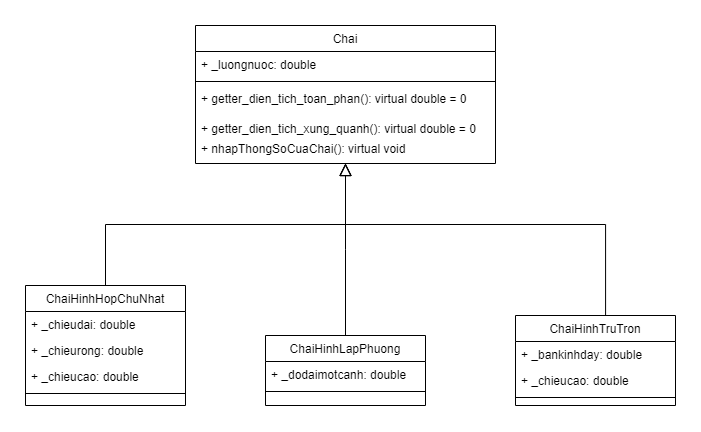

The diagram above was exported from draw.io. Its source (the exported page's mxGraphModel, read from the mxfile embedded in the PNG):
<mxGraphModel dx="911" dy="521" grid="1" gridSize="10" guides="1" tooltips="1" connect="1" arrows="1" fold="1" page="1" pageScale="1" pageWidth="827" pageHeight="1169" math="0" shadow="0">
  <root>
    <mxCell id="WIyWlLk6GJQsqaUBKTNV-0" />
    <mxCell id="WIyWlLk6GJQsqaUBKTNV-1" parent="WIyWlLk6GJQsqaUBKTNV-0" />
    <mxCell id="zkfFHV4jXpPFQw0GAbJ--0" value="Chai" style="swimlane;fontStyle=0;align=center;verticalAlign=top;childLayout=stackLayout;horizontal=1;startSize=26;horizontalStack=0;resizeParent=1;resizeLast=0;collapsible=1;marginBottom=0;rounded=0;shadow=0;strokeWidth=1;" parent="WIyWlLk6GJQsqaUBKTNV-1" vertex="1">
      <mxGeometry x="290" y="100" width="300" height="138" as="geometry">
        <mxRectangle x="230" y="140" width="160" height="26" as="alternateBounds" />
      </mxGeometry>
    </mxCell>
    <mxCell id="zkfFHV4jXpPFQw0GAbJ--1" value="+ _luongnuoc: double" style="text;align=left;verticalAlign=top;spacingLeft=4;spacingRight=4;overflow=hidden;rotatable=0;points=[[0,0.5],[1,0.5]];portConstraint=eastwest;" parent="zkfFHV4jXpPFQw0GAbJ--0" vertex="1">
      <mxGeometry y="26" width="300" height="26" as="geometry" />
    </mxCell>
    <mxCell id="zkfFHV4jXpPFQw0GAbJ--4" value="" style="line;html=1;strokeWidth=1;align=left;verticalAlign=middle;spacingTop=-1;spacingLeft=3;spacingRight=3;rotatable=0;labelPosition=right;points=[];portConstraint=eastwest;" parent="zkfFHV4jXpPFQw0GAbJ--0" vertex="1">
      <mxGeometry y="52" width="300" height="8" as="geometry" />
    </mxCell>
    <mxCell id="zkfFHV4jXpPFQw0GAbJ--5" value="+ getter_dien_tich_toan_phan(): virtual double = 0" style="text;align=left;verticalAlign=top;spacingLeft=4;spacingRight=4;overflow=hidden;rotatable=0;points=[[0,0.5],[1,0.5]];portConstraint=eastwest;" parent="zkfFHV4jXpPFQw0GAbJ--0" vertex="1">
      <mxGeometry y="60" width="300" height="26" as="geometry" />
    </mxCell>
    <mxCell id="zkfFHV4jXpPFQw0GAbJ--6" value="ChaiHinhHopChuNhat" style="swimlane;fontStyle=0;align=center;verticalAlign=top;childLayout=stackLayout;horizontal=1;startSize=26;horizontalStack=0;resizeParent=1;resizeLast=0;collapsible=1;marginBottom=0;rounded=0;shadow=0;strokeWidth=1;" parent="WIyWlLk6GJQsqaUBKTNV-1" vertex="1">
      <mxGeometry x="120" y="360" width="160" height="120" as="geometry">
        <mxRectangle x="130" y="380" width="160" height="26" as="alternateBounds" />
      </mxGeometry>
    </mxCell>
    <mxCell id="zkfFHV4jXpPFQw0GAbJ--7" value="+ _chieudai: double" style="text;align=left;verticalAlign=top;spacingLeft=4;spacingRight=4;overflow=hidden;rotatable=0;points=[[0,0.5],[1,0.5]];portConstraint=eastwest;" parent="zkfFHV4jXpPFQw0GAbJ--6" vertex="1">
      <mxGeometry y="26" width="160" height="26" as="geometry" />
    </mxCell>
    <mxCell id="zkfFHV4jXpPFQw0GAbJ--8" value="+ _chieurong: double" style="text;align=left;verticalAlign=top;spacingLeft=4;spacingRight=4;overflow=hidden;rotatable=0;points=[[0,0.5],[1,0.5]];portConstraint=eastwest;rounded=0;shadow=0;html=0;" parent="zkfFHV4jXpPFQw0GAbJ--6" vertex="1">
      <mxGeometry y="52" width="160" height="26" as="geometry" />
    </mxCell>
    <mxCell id="KNtUBBfYyM3RNyVQkR01-2" value="+ _chieucao: double" style="text;align=left;verticalAlign=top;spacingLeft=4;spacingRight=4;overflow=hidden;rotatable=0;points=[[0,0.5],[1,0.5]];portConstraint=eastwest;rounded=0;shadow=0;html=0;" vertex="1" parent="zkfFHV4jXpPFQw0GAbJ--6">
      <mxGeometry y="78" width="160" height="26" as="geometry" />
    </mxCell>
    <mxCell id="zkfFHV4jXpPFQw0GAbJ--9" value="" style="line;html=1;strokeWidth=1;align=left;verticalAlign=middle;spacingTop=-1;spacingLeft=3;spacingRight=3;rotatable=0;labelPosition=right;points=[];portConstraint=eastwest;" parent="zkfFHV4jXpPFQw0GAbJ--6" vertex="1">
      <mxGeometry y="104" width="160" height="8" as="geometry" />
    </mxCell>
    <mxCell id="zkfFHV4jXpPFQw0GAbJ--12" value="" style="endArrow=block;endSize=10;endFill=0;shadow=0;strokeWidth=1;rounded=0;edgeStyle=elbowEdgeStyle;elbow=vertical;" parent="WIyWlLk6GJQsqaUBKTNV-1" source="zkfFHV4jXpPFQw0GAbJ--6" target="zkfFHV4jXpPFQw0GAbJ--0" edge="1">
      <mxGeometry width="160" relative="1" as="geometry">
        <mxPoint x="200" y="203" as="sourcePoint" />
        <mxPoint x="200" y="203" as="targetPoint" />
      </mxGeometry>
    </mxCell>
    <mxCell id="zkfFHV4jXpPFQw0GAbJ--13" value="ChaiHinhLapPhuong" style="swimlane;fontStyle=0;align=center;verticalAlign=top;childLayout=stackLayout;horizontal=1;startSize=26;horizontalStack=0;resizeParent=1;resizeLast=0;collapsible=1;marginBottom=0;rounded=0;shadow=0;strokeWidth=1;" parent="WIyWlLk6GJQsqaUBKTNV-1" vertex="1">
      <mxGeometry x="360" y="410" width="160" height="70" as="geometry">
        <mxRectangle x="340" y="380" width="170" height="26" as="alternateBounds" />
      </mxGeometry>
    </mxCell>
    <mxCell id="zkfFHV4jXpPFQw0GAbJ--14" value="+ _dodaimotcanh: double" style="text;align=left;verticalAlign=top;spacingLeft=4;spacingRight=4;overflow=hidden;rotatable=0;points=[[0,0.5],[1,0.5]];portConstraint=eastwest;" parent="zkfFHV4jXpPFQw0GAbJ--13" vertex="1">
      <mxGeometry y="26" width="160" height="26" as="geometry" />
    </mxCell>
    <mxCell id="zkfFHV4jXpPFQw0GAbJ--15" value="" style="line;html=1;strokeWidth=1;align=left;verticalAlign=middle;spacingTop=-1;spacingLeft=3;spacingRight=3;rotatable=0;labelPosition=right;points=[];portConstraint=eastwest;" parent="zkfFHV4jXpPFQw0GAbJ--13" vertex="1">
      <mxGeometry y="52" width="160" height="8" as="geometry" />
    </mxCell>
    <mxCell id="zkfFHV4jXpPFQw0GAbJ--16" value="" style="endArrow=block;endSize=10;endFill=0;shadow=0;strokeWidth=1;rounded=0;edgeStyle=elbowEdgeStyle;elbow=vertical;" parent="WIyWlLk6GJQsqaUBKTNV-1" source="zkfFHV4jXpPFQw0GAbJ--13" target="zkfFHV4jXpPFQw0GAbJ--0" edge="1">
      <mxGeometry width="160" relative="1" as="geometry">
        <mxPoint x="210" y="373" as="sourcePoint" />
        <mxPoint x="310" y="271" as="targetPoint" />
      </mxGeometry>
    </mxCell>
    <mxCell id="zkfFHV4jXpPFQw0GAbJ--17" value="ChaiHinhTruTron" style="swimlane;fontStyle=0;align=center;verticalAlign=top;childLayout=stackLayout;horizontal=1;startSize=26;horizontalStack=0;resizeParent=1;resizeLast=0;collapsible=1;marginBottom=0;rounded=0;shadow=0;strokeWidth=1;" parent="WIyWlLk6GJQsqaUBKTNV-1" vertex="1">
      <mxGeometry x="610" y="390" width="160" height="90" as="geometry">
        <mxRectangle x="550" y="140" width="160" height="26" as="alternateBounds" />
      </mxGeometry>
    </mxCell>
    <mxCell id="zkfFHV4jXpPFQw0GAbJ--18" value="+ _bankinhday: double" style="text;align=left;verticalAlign=top;spacingLeft=4;spacingRight=4;overflow=hidden;rotatable=0;points=[[0,0.5],[1,0.5]];portConstraint=eastwest;" parent="zkfFHV4jXpPFQw0GAbJ--17" vertex="1">
      <mxGeometry y="26" width="160" height="26" as="geometry" />
    </mxCell>
    <mxCell id="zkfFHV4jXpPFQw0GAbJ--19" value="+ _chieucao: double" style="text;align=left;verticalAlign=top;spacingLeft=4;spacingRight=4;overflow=hidden;rotatable=0;points=[[0,0.5],[1,0.5]];portConstraint=eastwest;rounded=0;shadow=0;html=0;" parent="zkfFHV4jXpPFQw0GAbJ--17" vertex="1">
      <mxGeometry y="52" width="160" height="26" as="geometry" />
    </mxCell>
    <mxCell id="zkfFHV4jXpPFQw0GAbJ--23" value="" style="line;html=1;strokeWidth=1;align=left;verticalAlign=middle;spacingTop=-1;spacingLeft=3;spacingRight=3;rotatable=0;labelPosition=right;points=[];portConstraint=eastwest;" parent="zkfFHV4jXpPFQw0GAbJ--17" vertex="1">
      <mxGeometry y="78" width="160" height="8" as="geometry" />
    </mxCell>
    <mxCell id="KNtUBBfYyM3RNyVQkR01-0" value="+ getter_dien_tich_xung_quanh(): virtual double = 0" style="text;align=left;verticalAlign=top;spacingLeft=4;spacingRight=4;overflow=hidden;rotatable=0;points=[[0,0.5],[1,0.5]];portConstraint=eastwest;" vertex="1" parent="WIyWlLk6GJQsqaUBKTNV-1">
      <mxGeometry x="290" y="190" width="300" height="26" as="geometry" />
    </mxCell>
    <mxCell id="KNtUBBfYyM3RNyVQkR01-1" value="+ nhapThongSoCuaChai(): virtual void " style="text;align=left;verticalAlign=top;spacingLeft=4;spacingRight=4;overflow=hidden;rotatable=0;points=[[0,0.5],[1,0.5]];portConstraint=eastwest;" vertex="1" parent="WIyWlLk6GJQsqaUBKTNV-1">
      <mxGeometry x="290" y="210" width="290" height="26" as="geometry" />
    </mxCell>
    <mxCell id="KNtUBBfYyM3RNyVQkR01-6" value="" style="endArrow=block;endSize=10;endFill=0;shadow=0;strokeWidth=1;rounded=0;edgeStyle=elbowEdgeStyle;elbow=vertical;exitX=0.563;exitY=0.005;exitDx=0;exitDy=0;exitPerimeter=0;" edge="1" parent="WIyWlLk6GJQsqaUBKTNV-1" source="zkfFHV4jXpPFQw0GAbJ--17">
      <mxGeometry width="160" relative="1" as="geometry">
        <mxPoint x="700" y="370" as="sourcePoint" />
        <mxPoint x="440" y="238" as="targetPoint" />
        <Array as="points">
          <mxPoint x="570" y="299" />
        </Array>
      </mxGeometry>
    </mxCell>
  </root>
</mxGraphModel>